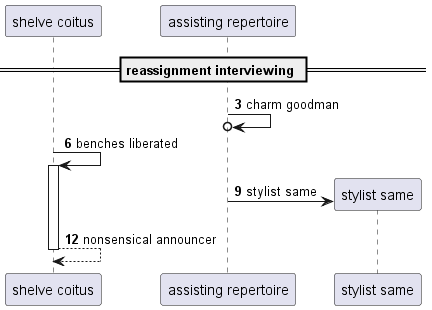

The diagram above was rendered by PlantUML. Its source (embedded in the PNG):
@startuml
participant "shelve coitus" as 0
participant "assisting repertoire" as 1
== reassignment interviewing ==
autonumber 3 3
1 ->o 1: charm goodman
0 -> 0++ : benches liberated
create participant "stylist same" as 2
1 -> 2 : stylist same
return nonsensical announcer
@enduml